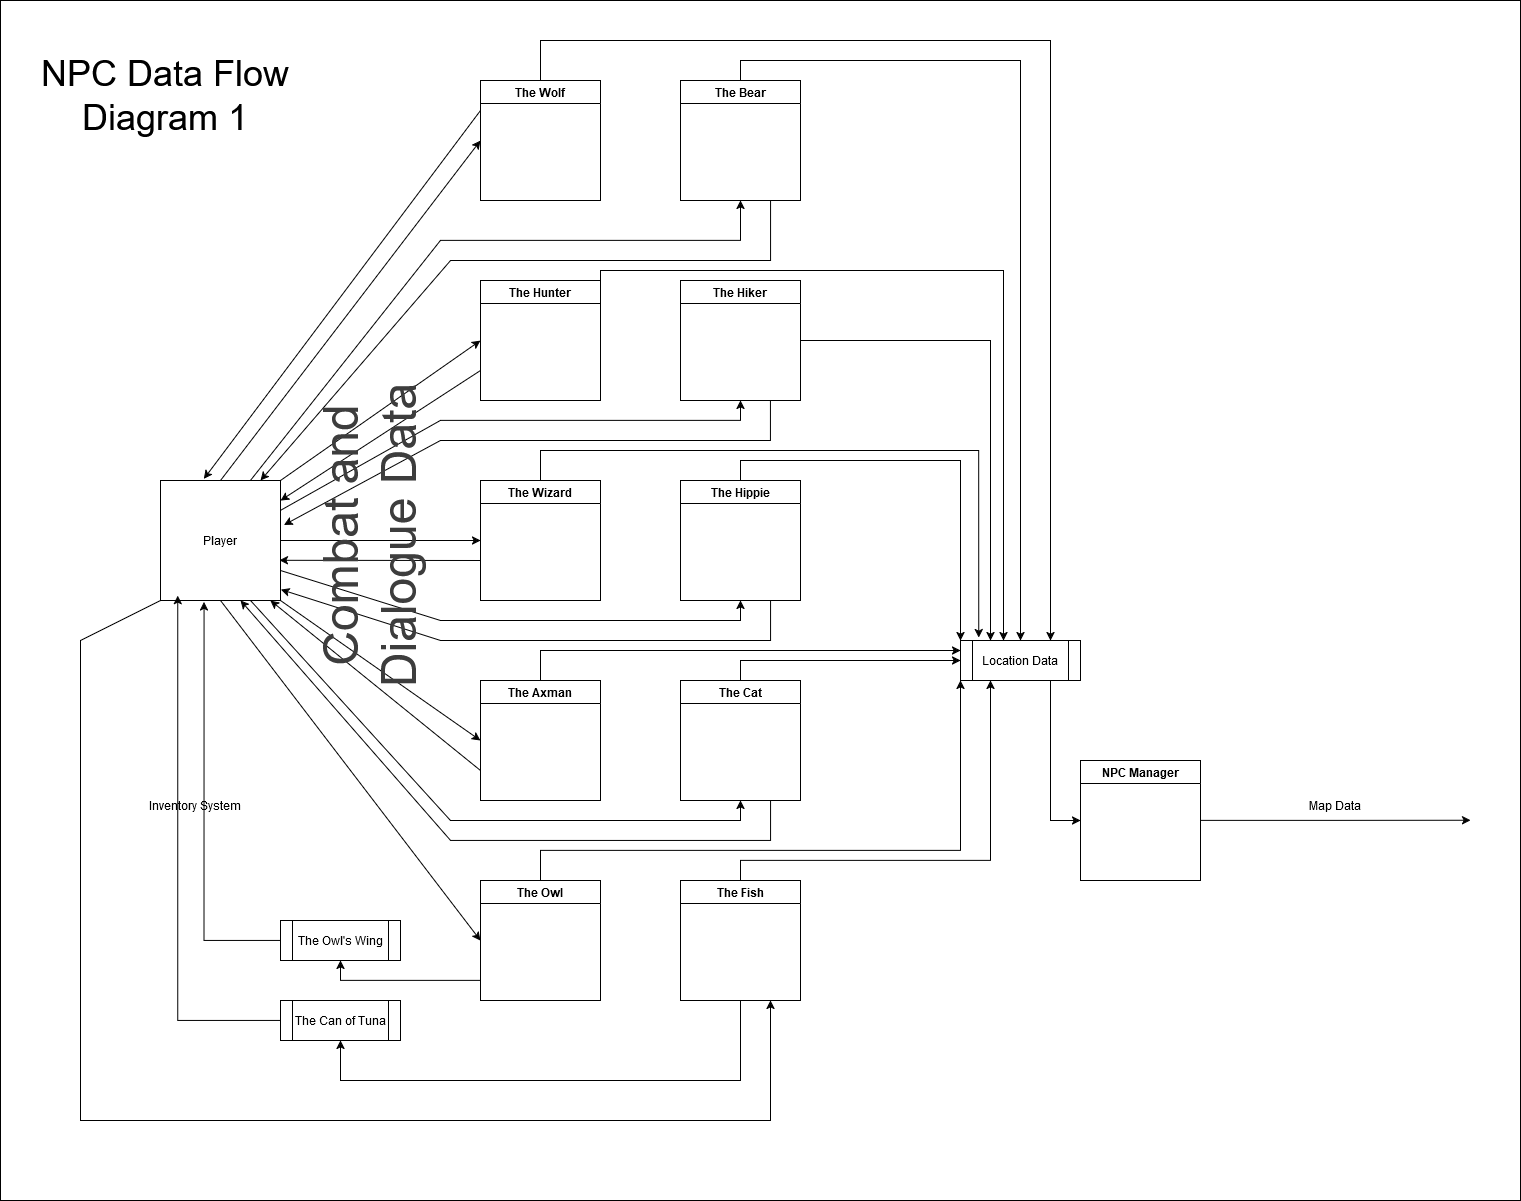

The diagram above was exported from draw.io. Its source (the exported page's mxGraphModel, read from the mxfile embedded in the PNG):
<mxGraphModel dx="1750" dy="838" grid="1" gridSize="10" guides="1" tooltips="1" connect="1" arrows="1" fold="1" page="1" pageScale="1" pageWidth="850" pageHeight="1100" math="0" shadow="0">
  <root>
    <mxCell id="0" />
    <mxCell id="1" parent="0" />
    <mxCell id="Dkd-j00h7LSurksk9U5d-92" value="" style="whiteSpace=wrap;html=1;textOpacity=0;" vertex="1" parent="1">
      <mxGeometry width="1520" height="1200" as="geometry" />
    </mxCell>
    <mxCell id="Dkd-j00h7LSurksk9U5d-1" value="Player" style="whiteSpace=wrap;html=1;aspect=fixed;" vertex="1" parent="1">
      <mxGeometry x="160" y="480" width="120" height="120" as="geometry" />
    </mxCell>
    <mxCell id="Dkd-j00h7LSurksk9U5d-2" value="The Hunter" style="swimlane;whiteSpace=wrap;html=1;" vertex="1" parent="1">
      <mxGeometry x="480" y="280" width="120" height="120" as="geometry" />
    </mxCell>
    <mxCell id="Dkd-j00h7LSurksk9U5d-3" value="The Wizard" style="swimlane;whiteSpace=wrap;html=1;" vertex="1" parent="1">
      <mxGeometry x="480" y="480" width="120" height="120" as="geometry" />
    </mxCell>
    <mxCell id="Dkd-j00h7LSurksk9U5d-80" style="edgeStyle=orthogonalEdgeStyle;rounded=0;orthogonalLoop=1;jettySize=auto;html=1;exitX=0.5;exitY=0;exitDx=0;exitDy=0;entryX=0;entryY=0.25;entryDx=0;entryDy=0;" edge="1" parent="1" source="Dkd-j00h7LSurksk9U5d-4" target="Dkd-j00h7LSurksk9U5d-58">
      <mxGeometry relative="1" as="geometry" />
    </mxCell>
    <mxCell id="Dkd-j00h7LSurksk9U5d-4" value="The Axman" style="swimlane;whiteSpace=wrap;html=1;" vertex="1" parent="1">
      <mxGeometry x="480" y="680" width="120" height="120" as="geometry" />
    </mxCell>
    <mxCell id="Dkd-j00h7LSurksk9U5d-82" style="edgeStyle=orthogonalEdgeStyle;rounded=0;orthogonalLoop=1;jettySize=auto;html=1;exitX=0.5;exitY=0;exitDx=0;exitDy=0;entryX=0;entryY=1;entryDx=0;entryDy=0;" edge="1" parent="1" source="Dkd-j00h7LSurksk9U5d-5" target="Dkd-j00h7LSurksk9U5d-58">
      <mxGeometry relative="1" as="geometry">
        <Array as="points">
          <mxPoint x="540" y="850" />
          <mxPoint x="960" y="850" />
        </Array>
      </mxGeometry>
    </mxCell>
    <mxCell id="Dkd-j00h7LSurksk9U5d-5" value="The Owl" style="swimlane;whiteSpace=wrap;html=1;" vertex="1" parent="1">
      <mxGeometry x="480" y="880" width="120" height="120" as="geometry" />
    </mxCell>
    <mxCell id="Dkd-j00h7LSurksk9U5d-83" style="edgeStyle=orthogonalEdgeStyle;rounded=0;orthogonalLoop=1;jettySize=auto;html=1;exitX=0.5;exitY=0;exitDx=0;exitDy=0;entryX=0.25;entryY=1;entryDx=0;entryDy=0;" edge="1" parent="1" source="Dkd-j00h7LSurksk9U5d-6" target="Dkd-j00h7LSurksk9U5d-58">
      <mxGeometry relative="1" as="geometry">
        <Array as="points">
          <mxPoint x="740" y="860" />
          <mxPoint x="990" y="860" />
        </Array>
      </mxGeometry>
    </mxCell>
    <mxCell id="Dkd-j00h7LSurksk9U5d-6" value="The Fish" style="swimlane;whiteSpace=wrap;html=1;" vertex="1" parent="1">
      <mxGeometry x="680" y="880" width="120" height="120" as="geometry" />
    </mxCell>
    <mxCell id="Dkd-j00h7LSurksk9U5d-81" style="edgeStyle=orthogonalEdgeStyle;rounded=0;orthogonalLoop=1;jettySize=auto;html=1;exitX=0.5;exitY=0;exitDx=0;exitDy=0;entryX=0;entryY=0.5;entryDx=0;entryDy=0;" edge="1" parent="1" source="Dkd-j00h7LSurksk9U5d-7" target="Dkd-j00h7LSurksk9U5d-58">
      <mxGeometry relative="1" as="geometry" />
    </mxCell>
    <mxCell id="Dkd-j00h7LSurksk9U5d-7" value="The Cat" style="swimlane;whiteSpace=wrap;html=1;" vertex="1" parent="1">
      <mxGeometry x="680" y="680" width="120" height="120" as="geometry" />
    </mxCell>
    <mxCell id="Dkd-j00h7LSurksk9U5d-79" style="edgeStyle=orthogonalEdgeStyle;rounded=0;orthogonalLoop=1;jettySize=auto;html=1;exitX=0.5;exitY=0;exitDx=0;exitDy=0;entryX=0;entryY=0;entryDx=0;entryDy=0;" edge="1" parent="1" source="Dkd-j00h7LSurksk9U5d-8" target="Dkd-j00h7LSurksk9U5d-58">
      <mxGeometry relative="1" as="geometry" />
    </mxCell>
    <mxCell id="Dkd-j00h7LSurksk9U5d-8" value="The Hippie" style="swimlane;whiteSpace=wrap;html=1;" vertex="1" parent="1">
      <mxGeometry x="680" y="480" width="120" height="120" as="geometry" />
    </mxCell>
    <mxCell id="Dkd-j00h7LSurksk9U5d-77" style="edgeStyle=orthogonalEdgeStyle;rounded=0;orthogonalLoop=1;jettySize=auto;html=1;exitX=1;exitY=0.5;exitDx=0;exitDy=0;entryX=0.25;entryY=0;entryDx=0;entryDy=0;" edge="1" parent="1" source="Dkd-j00h7LSurksk9U5d-9" target="Dkd-j00h7LSurksk9U5d-58">
      <mxGeometry relative="1" as="geometry" />
    </mxCell>
    <mxCell id="Dkd-j00h7LSurksk9U5d-9" value="The Hiker" style="swimlane;whiteSpace=wrap;html=1;" vertex="1" parent="1">
      <mxGeometry x="680" y="280" width="120" height="120" as="geometry" />
    </mxCell>
    <mxCell id="Dkd-j00h7LSurksk9U5d-47" style="edgeStyle=orthogonalEdgeStyle;rounded=0;orthogonalLoop=1;jettySize=auto;html=1;exitX=0.5;exitY=0;exitDx=0;exitDy=0;entryX=0.5;entryY=0;entryDx=0;entryDy=0;" edge="1" parent="1" source="Dkd-j00h7LSurksk9U5d-10" target="Dkd-j00h7LSurksk9U5d-58">
      <mxGeometry relative="1" as="geometry">
        <mxPoint x="1020" y="520" as="targetPoint" />
      </mxGeometry>
    </mxCell>
    <mxCell id="Dkd-j00h7LSurksk9U5d-10" value="The Bear" style="swimlane;whiteSpace=wrap;html=1;" vertex="1" parent="1">
      <mxGeometry x="680" y="80" width="120" height="120" as="geometry" />
    </mxCell>
    <mxCell id="Dkd-j00h7LSurksk9U5d-52" style="edgeStyle=orthogonalEdgeStyle;rounded=0;orthogonalLoop=1;jettySize=auto;html=1;exitX=0.5;exitY=0;exitDx=0;exitDy=0;entryX=0.75;entryY=0;entryDx=0;entryDy=0;" edge="1" parent="1" source="Dkd-j00h7LSurksk9U5d-11" target="Dkd-j00h7LSurksk9U5d-58">
      <mxGeometry relative="1" as="geometry">
        <mxPoint x="1050" y="520" as="targetPoint" />
        <Array as="points">
          <mxPoint x="540" y="40" />
          <mxPoint x="1050" y="40" />
        </Array>
      </mxGeometry>
    </mxCell>
    <mxCell id="Dkd-j00h7LSurksk9U5d-11" value="The Wolf" style="swimlane;whiteSpace=wrap;html=1;" vertex="1" parent="1">
      <mxGeometry x="480" y="80" width="120" height="120" as="geometry" />
    </mxCell>
    <mxCell id="Dkd-j00h7LSurksk9U5d-54" style="edgeStyle=orthogonalEdgeStyle;rounded=0;orthogonalLoop=1;jettySize=auto;html=1;exitX=0;exitY=0.5;exitDx=0;exitDy=0;entryX=0.362;entryY=1.012;entryDx=0;entryDy=0;entryPerimeter=0;" edge="1" parent="1" source="Dkd-j00h7LSurksk9U5d-14" target="Dkd-j00h7LSurksk9U5d-1">
      <mxGeometry relative="1" as="geometry">
        <mxPoint x="210" y="840" as="targetPoint" />
      </mxGeometry>
    </mxCell>
    <mxCell id="Dkd-j00h7LSurksk9U5d-14" value="The Owl's Wing" style="shape=process;whiteSpace=wrap;html=1;backgroundOutline=1;" vertex="1" parent="1">
      <mxGeometry x="280" y="920" width="120" height="40" as="geometry" />
    </mxCell>
    <mxCell id="Dkd-j00h7LSurksk9U5d-55" style="edgeStyle=orthogonalEdgeStyle;rounded=0;orthogonalLoop=1;jettySize=auto;html=1;exitX=0;exitY=0.5;exitDx=0;exitDy=0;entryX=0.144;entryY=0.96;entryDx=0;entryDy=0;entryPerimeter=0;" edge="1" parent="1" source="Dkd-j00h7LSurksk9U5d-15" target="Dkd-j00h7LSurksk9U5d-1">
      <mxGeometry relative="1" as="geometry">
        <mxPoint x="150" y="840" as="targetPoint" />
      </mxGeometry>
    </mxCell>
    <mxCell id="Dkd-j00h7LSurksk9U5d-15" value="The Can of Tuna" style="shape=process;whiteSpace=wrap;html=1;backgroundOutline=1;" vertex="1" parent="1">
      <mxGeometry x="280" y="1000" width="120" height="40" as="geometry" />
    </mxCell>
    <mxCell id="Dkd-j00h7LSurksk9U5d-17" value="" style="endArrow=classic;html=1;rounded=0;exitX=0.75;exitY=0;exitDx=0;exitDy=0;entryX=0.5;entryY=1;entryDx=0;entryDy=0;" edge="1" parent="1" source="Dkd-j00h7LSurksk9U5d-1" target="Dkd-j00h7LSurksk9U5d-10">
      <mxGeometry width="50" height="50" relative="1" as="geometry">
        <mxPoint x="590" y="370" as="sourcePoint" />
        <mxPoint x="640" y="320" as="targetPoint" />
        <Array as="points">
          <mxPoint x="440" y="240" />
          <mxPoint x="740" y="240" />
        </Array>
      </mxGeometry>
    </mxCell>
    <mxCell id="Dkd-j00h7LSurksk9U5d-18" value="" style="endArrow=classic;html=1;rounded=0;exitX=1;exitY=0;exitDx=0;exitDy=0;entryX=0;entryY=0.5;entryDx=0;entryDy=0;" edge="1" parent="1" source="Dkd-j00h7LSurksk9U5d-1" target="Dkd-j00h7LSurksk9U5d-2">
      <mxGeometry width="50" height="50" relative="1" as="geometry">
        <mxPoint x="630" y="300" as="sourcePoint" />
        <mxPoint x="680" y="250" as="targetPoint" />
      </mxGeometry>
    </mxCell>
    <mxCell id="Dkd-j00h7LSurksk9U5d-19" value="" style="endArrow=classic;html=1;rounded=0;exitX=1;exitY=0.25;exitDx=0;exitDy=0;entryX=0.5;entryY=1;entryDx=0;entryDy=0;" edge="1" parent="1" source="Dkd-j00h7LSurksk9U5d-1" target="Dkd-j00h7LSurksk9U5d-9">
      <mxGeometry width="50" height="50" relative="1" as="geometry">
        <mxPoint x="550" y="680" as="sourcePoint" />
        <mxPoint x="600" y="630" as="targetPoint" />
        <Array as="points">
          <mxPoint x="440" y="420" />
          <mxPoint x="740" y="420" />
        </Array>
      </mxGeometry>
    </mxCell>
    <mxCell id="Dkd-j00h7LSurksk9U5d-20" value="" style="endArrow=classic;html=1;rounded=0;exitX=1;exitY=0.5;exitDx=0;exitDy=0;entryX=0;entryY=0.5;entryDx=0;entryDy=0;" edge="1" parent="1" source="Dkd-j00h7LSurksk9U5d-1" target="Dkd-j00h7LSurksk9U5d-3">
      <mxGeometry width="50" height="50" relative="1" as="geometry">
        <mxPoint x="550" y="680" as="sourcePoint" />
        <mxPoint x="600" y="630" as="targetPoint" />
      </mxGeometry>
    </mxCell>
    <mxCell id="Dkd-j00h7LSurksk9U5d-21" value="" style="endArrow=classic;html=1;rounded=0;exitX=1;exitY=0.75;exitDx=0;exitDy=0;entryX=0.5;entryY=1;entryDx=0;entryDy=0;" edge="1" parent="1" source="Dkd-j00h7LSurksk9U5d-1" target="Dkd-j00h7LSurksk9U5d-8">
      <mxGeometry width="50" height="50" relative="1" as="geometry">
        <mxPoint x="550" y="680" as="sourcePoint" />
        <mxPoint x="600" y="630" as="targetPoint" />
        <Array as="points">
          <mxPoint x="440" y="620" />
          <mxPoint x="740" y="620" />
        </Array>
      </mxGeometry>
    </mxCell>
    <mxCell id="Dkd-j00h7LSurksk9U5d-22" value="" style="endArrow=classic;html=1;rounded=0;exitX=1;exitY=1;exitDx=0;exitDy=0;entryX=0;entryY=0.5;entryDx=0;entryDy=0;" edge="1" parent="1" source="Dkd-j00h7LSurksk9U5d-1" target="Dkd-j00h7LSurksk9U5d-4">
      <mxGeometry width="50" height="50" relative="1" as="geometry">
        <mxPoint x="570" y="780" as="sourcePoint" />
        <mxPoint x="620" y="730" as="targetPoint" />
      </mxGeometry>
    </mxCell>
    <mxCell id="Dkd-j00h7LSurksk9U5d-23" value="" style="endArrow=classic;html=1;rounded=0;exitX=0.75;exitY=1;exitDx=0;exitDy=0;entryX=0.5;entryY=1;entryDx=0;entryDy=0;" edge="1" parent="1" source="Dkd-j00h7LSurksk9U5d-1" target="Dkd-j00h7LSurksk9U5d-7">
      <mxGeometry width="50" height="50" relative="1" as="geometry">
        <mxPoint x="560" y="710" as="sourcePoint" />
        <mxPoint x="450" y="840" as="targetPoint" />
        <Array as="points">
          <mxPoint x="450" y="820" />
          <mxPoint x="740" y="820" />
        </Array>
      </mxGeometry>
    </mxCell>
    <mxCell id="Dkd-j00h7LSurksk9U5d-24" value="" style="endArrow=classic;html=1;rounded=0;exitX=0.5;exitY=1;exitDx=0;exitDy=0;entryX=0;entryY=0.5;entryDx=0;entryDy=0;" edge="1" parent="1" source="Dkd-j00h7LSurksk9U5d-1" target="Dkd-j00h7LSurksk9U5d-5">
      <mxGeometry width="50" height="50" relative="1" as="geometry">
        <mxPoint x="570" y="780" as="sourcePoint" />
        <mxPoint x="620" y="730" as="targetPoint" />
      </mxGeometry>
    </mxCell>
    <mxCell id="Dkd-j00h7LSurksk9U5d-25" value="" style="endArrow=classic;html=1;rounded=0;exitX=0;exitY=1;exitDx=0;exitDy=0;entryX=0.75;entryY=1;entryDx=0;entryDy=0;" edge="1" parent="1" source="Dkd-j00h7LSurksk9U5d-1" target="Dkd-j00h7LSurksk9U5d-6">
      <mxGeometry width="50" height="50" relative="1" as="geometry">
        <mxPoint x="600" y="880" as="sourcePoint" />
        <mxPoint x="650" y="830" as="targetPoint" />
        <Array as="points">
          <mxPoint x="80" y="640" />
          <mxPoint x="80" y="1120" />
          <mxPoint x="770" y="1120" />
        </Array>
      </mxGeometry>
    </mxCell>
    <mxCell id="Dkd-j00h7LSurksk9U5d-26" value="" style="endArrow=classic;html=1;rounded=0;exitX=0.5;exitY=0;exitDx=0;exitDy=0;entryX=0;entryY=0.5;entryDx=0;entryDy=0;" edge="1" parent="1" source="Dkd-j00h7LSurksk9U5d-1" target="Dkd-j00h7LSurksk9U5d-11">
      <mxGeometry width="50" height="50" relative="1" as="geometry">
        <mxPoint x="490" y="400" as="sourcePoint" />
        <mxPoint x="540" y="350" as="targetPoint" />
      </mxGeometry>
    </mxCell>
    <mxCell id="Dkd-j00h7LSurksk9U5d-28" value="" style="endArrow=classic;html=1;rounded=0;exitX=0;exitY=0.75;exitDx=0;exitDy=0;" edge="1" parent="1" source="Dkd-j00h7LSurksk9U5d-4">
      <mxGeometry width="50" height="50" relative="1" as="geometry">
        <mxPoint x="430" y="770" as="sourcePoint" />
        <mxPoint x="270" y="600" as="targetPoint" />
      </mxGeometry>
    </mxCell>
    <mxCell id="Dkd-j00h7LSurksk9U5d-29" value="" style="endArrow=classic;html=1;rounded=0;entryX=0.99;entryY=0.665;entryDx=0;entryDy=0;entryPerimeter=0;" edge="1" parent="1" target="Dkd-j00h7LSurksk9U5d-1">
      <mxGeometry width="50" height="50" relative="1" as="geometry">
        <mxPoint x="480" y="560" as="sourcePoint" />
        <mxPoint x="480" y="720" as="targetPoint" />
      </mxGeometry>
    </mxCell>
    <mxCell id="Dkd-j00h7LSurksk9U5d-30" value="" style="endArrow=classic;html=1;rounded=0;exitX=0;exitY=0.75;exitDx=0;exitDy=0;" edge="1" parent="1" source="Dkd-j00h7LSurksk9U5d-2">
      <mxGeometry width="50" height="50" relative="1" as="geometry">
        <mxPoint x="430" y="770" as="sourcePoint" />
        <mxPoint x="280" y="500" as="targetPoint" />
      </mxGeometry>
    </mxCell>
    <mxCell id="Dkd-j00h7LSurksk9U5d-31" value="" style="endArrow=classic;html=1;rounded=0;exitX=0;exitY=0.25;exitDx=0;exitDy=0;entryX=0.362;entryY=-0.014;entryDx=0;entryDy=0;entryPerimeter=0;" edge="1" parent="1" source="Dkd-j00h7LSurksk9U5d-11" target="Dkd-j00h7LSurksk9U5d-1">
      <mxGeometry width="50" height="50" relative="1" as="geometry">
        <mxPoint x="440" y="340" as="sourcePoint" />
        <mxPoint x="530" y="580" as="targetPoint" />
      </mxGeometry>
    </mxCell>
    <mxCell id="Dkd-j00h7LSurksk9U5d-33" value="" style="endArrow=classic;html=1;rounded=0;exitX=0.75;exitY=1;exitDx=0;exitDy=0;" edge="1" parent="1" source="Dkd-j00h7LSurksk9U5d-7">
      <mxGeometry width="50" height="50" relative="1" as="geometry">
        <mxPoint x="660" y="740" as="sourcePoint" />
        <mxPoint x="240" y="600" as="targetPoint" />
        <Array as="points">
          <mxPoint x="770" y="840" />
          <mxPoint x="450" y="840" />
        </Array>
      </mxGeometry>
    </mxCell>
    <mxCell id="Dkd-j00h7LSurksk9U5d-34" value="" style="endArrow=classic;html=1;rounded=0;exitX=0.75;exitY=1;exitDx=0;exitDy=0;entryX=1.003;entryY=0.909;entryDx=0;entryDy=0;entryPerimeter=0;" edge="1" parent="1" source="Dkd-j00h7LSurksk9U5d-8" target="Dkd-j00h7LSurksk9U5d-1">
      <mxGeometry width="50" height="50" relative="1" as="geometry">
        <mxPoint x="650" y="660" as="sourcePoint" />
        <mxPoint x="700" y="610" as="targetPoint" />
        <Array as="points">
          <mxPoint x="770" y="640" />
          <mxPoint x="440" y="640" />
        </Array>
      </mxGeometry>
    </mxCell>
    <mxCell id="Dkd-j00h7LSurksk9U5d-35" value="" style="endArrow=classic;html=1;rounded=0;exitX=0.75;exitY=1;exitDx=0;exitDy=0;entryX=1.029;entryY=0.371;entryDx=0;entryDy=0;entryPerimeter=0;" edge="1" parent="1" source="Dkd-j00h7LSurksk9U5d-9" target="Dkd-j00h7LSurksk9U5d-1">
      <mxGeometry width="50" height="50" relative="1" as="geometry">
        <mxPoint x="640" y="490" as="sourcePoint" />
        <mxPoint x="690" y="440" as="targetPoint" />
        <Array as="points">
          <mxPoint x="770" y="440" />
          <mxPoint x="440" y="440" />
        </Array>
      </mxGeometry>
    </mxCell>
    <mxCell id="Dkd-j00h7LSurksk9U5d-36" value="" style="endArrow=classic;html=1;rounded=0;exitX=0.75;exitY=1;exitDx=0;exitDy=0;" edge="1" parent="1" source="Dkd-j00h7LSurksk9U5d-10">
      <mxGeometry width="50" height="50" relative="1" as="geometry">
        <mxPoint x="640" y="490" as="sourcePoint" />
        <mxPoint x="260" y="480" as="targetPoint" />
        <Array as="points">
          <mxPoint x="770" y="260" />
          <mxPoint x="450" y="260" />
        </Array>
      </mxGeometry>
    </mxCell>
    <mxCell id="Dkd-j00h7LSurksk9U5d-41" value="" style="endArrow=classic;html=1;rounded=0;exitX=0.5;exitY=1;exitDx=0;exitDy=0;entryX=0.5;entryY=1;entryDx=0;entryDy=0;" edge="1" parent="1" source="Dkd-j00h7LSurksk9U5d-6" target="Dkd-j00h7LSurksk9U5d-15">
      <mxGeometry width="50" height="50" relative="1" as="geometry">
        <mxPoint x="390" y="910" as="sourcePoint" />
        <mxPoint x="440" y="860" as="targetPoint" />
        <Array as="points">
          <mxPoint x="740" y="1080" />
          <mxPoint x="340" y="1080" />
        </Array>
      </mxGeometry>
    </mxCell>
    <mxCell id="Dkd-j00h7LSurksk9U5d-42" value="" style="endArrow=classic;html=1;rounded=0;entryX=0.5;entryY=1;entryDx=0;entryDy=0;" edge="1" parent="1" target="Dkd-j00h7LSurksk9U5d-14">
      <mxGeometry width="50" height="50" relative="1" as="geometry">
        <mxPoint x="480" y="980" as="sourcePoint" />
        <mxPoint x="440" y="860" as="targetPoint" />
        <Array as="points">
          <mxPoint x="340" y="980" />
        </Array>
      </mxGeometry>
    </mxCell>
    <mxCell id="Dkd-j00h7LSurksk9U5d-75" style="edgeStyle=orthogonalEdgeStyle;rounded=0;orthogonalLoop=1;jettySize=auto;html=1;exitX=1;exitY=0.5;exitDx=0;exitDy=0;" edge="1" parent="1" source="Dkd-j00h7LSurksk9U5d-57">
      <mxGeometry relative="1" as="geometry">
        <mxPoint x="1470" y="819.8461538461538" as="targetPoint" />
      </mxGeometry>
    </mxCell>
    <mxCell id="Dkd-j00h7LSurksk9U5d-57" value="NPC Manager" style="swimlane;whiteSpace=wrap;html=1;" vertex="1" parent="1">
      <mxGeometry x="1080" y="760" width="120" height="120" as="geometry" />
    </mxCell>
    <mxCell id="Dkd-j00h7LSurksk9U5d-59" style="edgeStyle=orthogonalEdgeStyle;rounded=0;orthogonalLoop=1;jettySize=auto;html=1;exitX=0.75;exitY=1;exitDx=0;exitDy=0;entryX=0;entryY=0.5;entryDx=0;entryDy=0;" edge="1" parent="1" source="Dkd-j00h7LSurksk9U5d-58" target="Dkd-j00h7LSurksk9U5d-57">
      <mxGeometry relative="1" as="geometry" />
    </mxCell>
    <mxCell id="Dkd-j00h7LSurksk9U5d-58" value="Location Data" style="shape=process;whiteSpace=wrap;html=1;backgroundOutline=1;" vertex="1" parent="1">
      <mxGeometry x="960" y="640" width="120" height="40" as="geometry" />
    </mxCell>
    <mxCell id="Dkd-j00h7LSurksk9U5d-76" style="edgeStyle=orthogonalEdgeStyle;rounded=0;orthogonalLoop=1;jettySize=auto;html=1;exitX=1;exitY=0.25;exitDx=0;exitDy=0;" edge="1" parent="1" source="Dkd-j00h7LSurksk9U5d-2">
      <mxGeometry relative="1" as="geometry">
        <mxPoint x="1003" y="640" as="targetPoint" />
        <Array as="points">
          <mxPoint x="600" y="270" />
          <mxPoint x="1003" y="270" />
        </Array>
      </mxGeometry>
    </mxCell>
    <mxCell id="Dkd-j00h7LSurksk9U5d-78" style="edgeStyle=orthogonalEdgeStyle;rounded=0;orthogonalLoop=1;jettySize=auto;html=1;exitX=0.5;exitY=0;exitDx=0;exitDy=0;entryX=0.152;entryY=-0.069;entryDx=0;entryDy=0;entryPerimeter=0;" edge="1" parent="1" source="Dkd-j00h7LSurksk9U5d-3" target="Dkd-j00h7LSurksk9U5d-58">
      <mxGeometry relative="1" as="geometry">
        <Array as="points">
          <mxPoint x="540" y="450" />
          <mxPoint x="978" y="450" />
        </Array>
      </mxGeometry>
    </mxCell>
    <mxCell id="Dkd-j00h7LSurksk9U5d-84" value="Combat and Dialogue Data" style="text;html=1;align=center;verticalAlign=middle;whiteSpace=wrap;rounded=0;fontSize=48;rotation=270;fontColor=#3D3D3D;" vertex="1" parent="1">
      <mxGeometry x="180" y="470" width="380" height="130" as="geometry" />
    </mxCell>
    <mxCell id="Dkd-j00h7LSurksk9U5d-85" value="Inventory System" style="text;html=1;align=center;verticalAlign=middle;whiteSpace=wrap;rounded=0;" vertex="1" parent="1">
      <mxGeometry x="140" y="790" width="110" height="30" as="geometry" />
    </mxCell>
    <mxCell id="Dkd-j00h7LSurksk9U5d-90" value="Map Data" style="text;html=1;align=center;verticalAlign=middle;whiteSpace=wrap;rounded=0;" vertex="1" parent="1">
      <mxGeometry x="1250" y="790" width="170" height="30" as="geometry" />
    </mxCell>
    <mxCell id="Dkd-j00h7LSurksk9U5d-93" value="NPC Data Flow Diagram 1" style="text;html=1;align=center;verticalAlign=middle;whiteSpace=wrap;rounded=0;fontSize=36;" vertex="1" parent="1">
      <mxGeometry x="20" y="20" width="290" height="150" as="geometry" />
    </mxCell>
  </root>
</mxGraphModel>